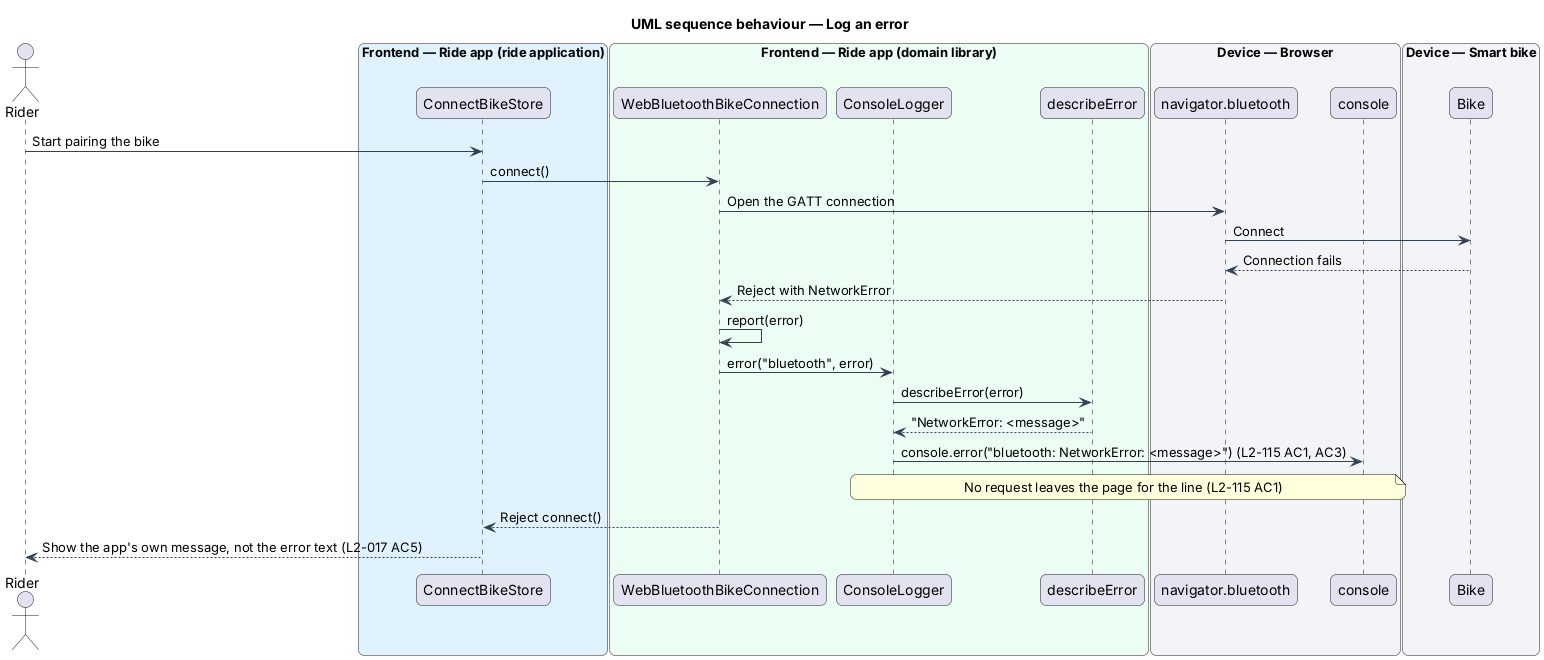

The diagram above was rendered by PlantUML. Its source (embedded in the PNG):
@startuml
title UML sequence behaviour — Log an error
skinparam backgroundColor #FFFFFF
skinparam shadowing false
skinparam roundcorner 12
skinparam defaultFontName Arial
skinparam ArrowColor #344054
skinparam rectangle {
  BorderColor #344054
  FontColor #101828
}
skinparam package {
  BorderColor #667085
  FontColor #101828
  BackgroundColor #F9FAFB
}
actor "Rider" as rider
box "Frontend — Ride app (ride application)" #E0F2FE
  participant "ConnectBikeStore" as page
end box
box "Frontend — Ride app (domain library)" #ECFDF3
  participant "WebBluetoothBikeConnection" as conn
  participant "ConsoleLogger" as logger
  participant "describeError" as describe
end box
box "Device — Browser" #F2F4F7
  participant "navigator.bluetooth" as ble
  participant "console" as console
end box
box "Device — Smart bike" #F2F4F7
  participant "Bike" as bike
end box
rider -> page : Start pairing the bike
page -> conn : connect()
conn -> ble : Open the GATT connection
ble -> bike : Connect
bike --> ble : Connection fails
ble --> conn : Reject with NetworkError
conn -> conn : report(error)
conn -> logger : error("bluetooth", error)
logger -> describe : describeError(error)
describe --> logger : "NetworkError: <message>"
logger -> console : console.error("bluetooth: NetworkError: <message>") (L2-115 AC1, AC3)
note over logger, console : No request leaves the page for the line (L2-115 AC1)
conn --> page : Reject connect()
page --> rider : Show the app's own message, not the error text (L2-017 AC5)
@enduml